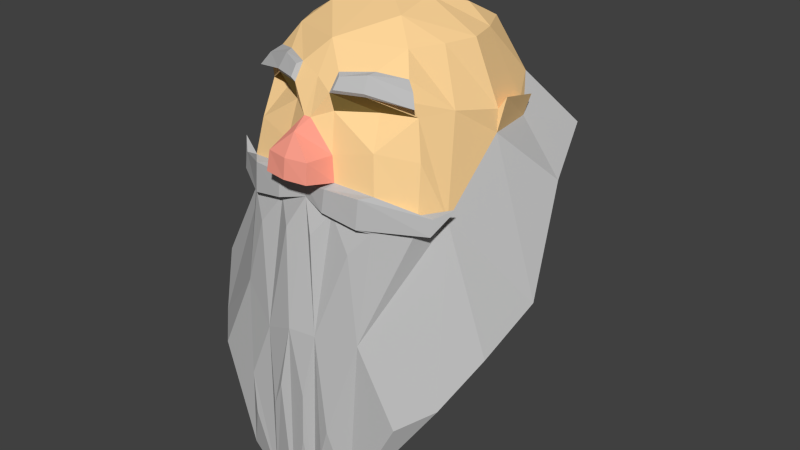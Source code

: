 # Source: DwarfHead01.blend  (saved by Blender 2.78.0; exported with 4.5.12 LTS)
import bpy
from mathutils import Matrix  # noqa: F401  (used for matrix-valued properties, if any)

bpy.ops.wm.read_factory_settings(use_empty=True)
scene = bpy.context.scene
scene.name = 'Scene'

# ---- collections
col_collection_1 = bpy.data.collections.new('Collection 1'); scene.collection.children.link(col_collection_1)

# ---- materials (node trees are filled in below, after node groups)
mat_dwarfskin00 = bpy.data.materials.new('DwarfSkin00')
mat_dwarfskin00.alpha_threshold = 0.0
mat_dwarfskin00.use_transparent_shadow = False
mat_dwarfskin00.diffuse_color = (1.0, 0.6724, 0.318, 1.0)
mat_dwarfskin00.roughness = 0.5
mat_dwarfhair00 = bpy.data.materials.new('DwarfHair00')
mat_dwarfhair00.alpha_threshold = 0.0
mat_dwarfhair00.use_transparent_shadow = False
mat_dwarfhair00.diffuse_color = (0.5071, 0.5071, 0.5071, 1.0)
mat_dwarfhair00.roughness = 0.5
mat_dwarfhair00.specular_intensity = 0.8895
mat_dwarfnose00 = bpy.data.materials.new('DwarfNose00')
mat_dwarfnose00.alpha_threshold = 0.0
mat_dwarfnose00.use_transparent_shadow = False
mat_dwarfnose00.diffuse_color = (1.0, 0.3542, 0.2662, 1.0)
mat_dwarfnose00.roughness = 0.5
mat_dwarfeye00 = bpy.data.materials.new('DwarfEye00')
mat_dwarfeye00.alpha_threshold = 0.0
mat_dwarfeye00.use_transparent_shadow = False
mat_dwarfeye00.diffuse_color = (0.1989, 0.1348, 0.03839, 1.0)
mat_dwarfeye00.roughness = 0.5

# ---- material node trees

# ---- world
world_world = bpy.data.worlds.new('World'); scene.world = world_world
world_world.color = (0.05088, 0.05088, 0.05088)
world_world.use_sun_shadow = False
world_world.sun_shadow_jitter_overblur = 0.0
world_world.cycles.sampling_method = 'NONE'
world_world.cycles.sample_map_resolution = 256

# ---- meshes
me_dh1 = bpy.data.meshes.new('DH1')
me_dh1.from_pydata([(-0.1609, -0.2004, -0.3828), (-0.08964, -0.09206, 0.08674), (-0.1844, 0.1599, -0.06068), (-0.08777, 0.09422, 0.08674), (0.1575, -0.2028, -0.3884), (0.1844, 0.1599, -0.06068), (0.08777, 0.09422, 0.08674), (-0.1414, -0.1349, -0.1058), (0.0, 0.1222, 0.08978), (0.0, -0.1302, 0.09219), (-0.002957, -0.1857, -0.08392), (-0.1239, 1.332e-15, 0.08674), (0.2458, -0.02332, -0.2427), (0.1239, 1.332e-15, 0.08674), (0.0, -0.021, 0.1346), (-1.39e-05, 0.01458, -0.3146), (-0.1609, 4.441e-16, -0.03278), (-0.1169, -0.1224, 0.0333), (0.1169, -0.1224, 0.0333), (0.0, -0.1576, 0.05019), (0.0, 0.1669, 0.01243), (0.1357, -0.1235, -0.04098), (0.1609, 4.441e-16, -0.03278), (-0.1357, -0.1235, -0.04098), (-0.1155, -0.1214, 0.01243), (0.1243, -0.1142, 0.01243), (0.1414, -0.1394, -0.1288), (0.06144, 0.1061, 0.08674), (0.03479, -0.2291, -0.5527), (0.04268, -0.179, -0.07483), (0.03781, -0.2202, -0.2834), (0.04863, 8.882e-16, 0.1269), (0.02731, -0.1671, 0.03697), (0.03566, -0.1737, -0.04098), (0.02926, -0.1617, 0.01243), (-4.034e-09, 0.235, -0.09254), (0.1414, -0.1349, -0.1058), (-0.06282, 0.1056, 0.08674), (-0.04155, -0.2276, -0.549), (-0.03286, -0.1651, 0.03697), (-0.0429, -0.1723, -0.04098), (-0.0352, -0.1598, 0.01243), (-0.04782, -0.1824, -0.1179), (0.03095, -0.2173, -0.06869), (-0.002957, -0.2186, -0.04044), (0.02934, -0.213, -0.04044), (-0.03814, -0.2164, -0.06869), (-0.0362, -0.2118, -0.04044), (-0.1112, 0.04711, 0.08674), (-0.2151, 0.0683, -0.1078), (0.1112, 0.04711, 0.08674), (0.0, 0.07179, 0.1168), (-0.1519, 0.07311, -0.03278), (0.1477, 0.06953, -0.01083), (1.287e-05, 0.1137, -0.2146), (-0.2359, -0.1149, -0.2898), (0.1112, -0.04711, 0.08674), (-0.1112, -0.04711, 0.08674), (0.2359, -0.1149, -0.2898), (0.1432, -0.06574, 0.01243), (0.1599, -0.0987, -0.1205), (-0.1599, -0.0987, -0.1205), (-0.1432, -0.06574, 0.01243), (-1.116e-05, -0.07229, -0.4376), (-0.002957, -0.2222, -0.06869), (-0.05031, -0.1778, -0.07483), (0.03683, -0.1922, -0.08083), (-0.1414, -0.1394, -0.1288), (-0.002957, -0.1999, -0.01075), (0.03486, -0.1961, -0.1124), (-0.04128, -0.1953, -0.1142), (-0.04343, -0.1911, -0.08083), (0.06856, 0.2068, -0.1079), (0.08964, -0.09206, 0.08674), (0.1013, -0.1718, -0.07927), (0.07177, -0.151, 0.03697), (0.09369, -0.1627, -0.027), (0.07688, -0.1305, 0.01243), (0.1002, -0.1767, -0.1285), (0.07398, 0.05095, 0.1118), (0.2151, 0.0683, -0.1078), (0.05713, -0.06646, 0.1164), (0.0877, -0.1234, -0.3705), (-0.07122, 0.2068, -0.1079), (-0.2458, -0.02332, -0.2427), (-0.07454, -0.15, 0.03697), (-0.09731, -0.162, -0.027), (-0.07985, -0.1295, 0.01243), (-0.1039, -0.1762, -0.1296), (-0.04914, 2.665e-15, 0.1269), (-0.07985, 0.1456, 0.01243), (-0.07427, 0.05079, 0.1119), (-0.09109, -0.1228, -0.3691), (-0.05823, -0.06611, 0.1163), (-0.08965, -0.1898, -0.1232), (-0.1051, -0.1712, -0.07927), (0.06627, -0.2332, -0.4174), (0.05356, -0.2333, -0.4612), (-0.07416, -0.2289, -0.4511), (-0.07885, -0.2267, -0.3867), (-4.159e-17, -0.2291, -0.2811), (0.0001359, -0.236, -0.5707), (-0.02982, -0.2348, -0.4138), (0.02565, -0.235, -0.3751), (0.02401, -0.2366, -0.4495), (-0.01237, -0.2378, -0.3717), (-5.754e-18, -0.1877, -0.1034), (0.02019, -0.2034, -0.1468), (0.0404, -0.1833, -0.1157), (0.07485, -0.1933, -0.1605), (-0.02231, -0.2032, -0.1477), (-0.04521, -0.222, -0.2999), (-0.07899, -0.1929, -0.162), (-0.1643, -0.1389, -0.1274), (0.1641, -0.1344, -0.1044), (0.08742, -0.1858, -0.08173), (0.08644, -0.1902, -0.1223), (-0.09072, -0.1852, -0.08173), (-0.1643, -0.1344, -0.1044), (0.1641, -0.1389, -0.1274), (-0.1861, -0.1144, -0.09115), (0.1858, -0.1144, -0.09115), (-0.107, -0.1114, 0.05684), (-0.1245, 0.115, 0.01243), (0.1245, 0.115, 0.01243), (0.107, -0.1114, 0.05684), (0.1616, 0.0, 0.0), (-0.1616, 0.0, 0.0), (0.02873, -0.1507, 0.05978), (-0.03324, -0.1491, 0.05978), (-0.1477, 0.06953, -0.01083), (0.0706, -0.1301, 0.06346), (0.07688, 0.1466, 0.01243), (-0.07255, -0.1293, 0.06346), (0.1208, -0.1205, 0.04568), (0.1308, -0.1298, 0.02904), (-0.07422, -0.1531, 0.04202), (-0.1313, -0.1297, 0.02904), (0.07146, -0.1541, 0.04202), (0.03376, -0.1677, 0.04202), (0.03467, -0.1572, 0.0567), (-0.03912, -0.1556, 0.0567), (-0.03888, -0.1659, 0.04202), (0.06792, -0.1414, 0.06136), (-0.07025, -0.1406, 0.06136), (-0.1213, -0.1204, 0.04568), (0.004891, -0.1783, 0.003245), (-0.006076, -0.1783, 0.003245), (0.172, 0.003367, 0.01714), (0.1519, 0.07311, -0.03278), (0.1622, 0.07405, -0.0005342), (-0.172, 0.003367, 0.01714), (-0.1622, 0.07405, -0.0005342), (0.09119, -0.2178, -0.5234), (0.1986, -0.1635, -0.3604), (0.09898, -0.2051, -0.2804), (-0.1986, -0.1635, -0.3604), (-0.09443, -0.2171, -0.5215), (-0.103, -0.1999, -0.257), (0.0001627, 0.2374, -0.1589)], [], [(130, 48, 3, 123), (132, 27, 6, 124), (59, 56, 73, 125), (133, 1, 122), (82, 154, 153), (93, 57, 1), (60, 36, 26), (74, 29, 66, 115), (81, 14, 9), (63, 101, 38), (128, 9, 19), (20, 37, 8), (100, 111, 102, 105), (49, 52, 123, 2), (72, 132, 124), (58, 60, 154), (80, 149, 22, 12), (55, 61, 16, 84), (51, 14, 31), (91, 48, 11, 89), (53, 50, 13, 126), (62, 57, 11, 127), (34, 32, 146), (87, 85, 24), (59, 18, 25), (60, 21, 36), (95, 86, 23, 7), (45, 68, 44), (52, 130, 123), (60, 59, 25, 21), (86, 87, 24), (33, 34, 146), (16, 127, 151), (61, 62, 127, 16), (158, 88, 67), (42, 88, 112), (76, 34, 33), (74, 76, 33, 29), (77, 75, 32, 34), (79, 51, 31), (157, 38, 98), (131, 73, 9, 128), (81, 9, 73), (115, 114, 36, 74), (63, 28, 101), (20, 8, 27), (106, 100, 30, 107), (147, 41, 40), (65, 10, 46), (147, 19, 39), (51, 89, 14), (49, 54, 15, 84), (101, 28, 104), (83, 20, 35), (90, 37, 20), (92, 63, 38, 157), (42, 106, 70), (14, 93, 9), (19, 9, 129), (43, 45, 44, 64), (64, 44, 47, 46), (64, 10, 43), (47, 65, 46), (68, 47, 44), (29, 45, 43), (83, 159, 54, 49), (8, 37, 51), (27, 51, 79), (124, 53, 149), (130, 52, 152), (124, 6, 50, 53), (72, 5, 80), (37, 3, 91), (27, 8, 51), (5, 124, 149, 80), (84, 16, 52, 49), (127, 11, 48, 130), (14, 89, 93), (84, 15, 63, 92), (23, 24, 62, 61), (22, 126, 59, 60), (7, 23, 61), (24, 17, 62), (122, 1, 57, 62), (67, 7, 61), (156, 61, 55), (12, 22, 60, 58), (31, 14, 81), (89, 11, 57, 93), (12, 58, 82), (126, 13, 56, 59), (29, 33, 45), (147, 40, 47, 68), (40, 65, 47), (10, 29, 43), (33, 146, 68, 45), (10, 64, 46), (69, 66, 10, 106), (116, 115, 66, 69), (106, 10, 71, 70), (10, 65, 71), (88, 42, 70, 94), (29, 10, 66), (106, 108, 69), (108, 78, 116, 69), (15, 12, 82, 63), (13, 31, 81, 56), (35, 72, 159), (6, 27, 79), (56, 81, 73), (125, 73, 131), (50, 79, 31, 13), (25, 75, 77), (36, 21, 76, 74), (21, 25, 76), (60, 26, 155), (54, 80, 12, 15), (35, 20, 72), (26, 119, 116, 78), (63, 82, 153, 28), (20, 27, 132), (7, 118, 117, 95), (70, 71, 117, 94), (84, 92, 55), (37, 91, 51), (2, 83, 49), (55, 92, 156), (123, 3, 37, 90), (2, 123, 83), (65, 95, 117, 71), (106, 42, 110), (40, 41, 86), (65, 40, 86, 95), (41, 39, 85, 87), (51, 91, 89), (30, 28, 97, 96), (93, 1, 9), (129, 9, 1, 133), (158, 157, 98, 99), (153, 155, 96), (28, 153, 96, 97), (38, 111, 99, 98), (111, 158, 99), (155, 30, 96), (111, 38, 102), (38, 101, 105, 102), (101, 100, 105), (100, 101, 104, 103), (30, 100, 103), (28, 30, 103, 104), (30, 108, 107), (109, 108, 30), (111, 110, 42), (111, 42, 112), (100, 106, 110, 111), (108, 106, 107), (158, 111, 112), (78, 108, 109), (30, 155, 109), (88, 158, 112), (155, 78, 109), (94, 117, 118, 113), (119, 114, 115, 116), (113, 118, 120), (94, 113, 67, 88), (67, 113, 120), (36, 114, 121), (26, 36, 121), (114, 119, 121), (118, 7, 120), (119, 26, 121), (7, 67, 120), (155, 154, 60), (155, 26, 78), (156, 158, 61), (67, 61, 158), (156, 92, 157), (154, 82, 58), (125, 131, 143, 134), (39, 129, 141, 142), (17, 122, 62), (19, 129, 39), (17, 85, 136, 137), (32, 128, 19), (133, 122, 145, 144), (59, 125, 18), (146, 32, 19), (39, 41, 147), (142, 141, 144, 136), (135, 134, 143, 138), (138, 143, 140, 139), (136, 144, 145, 137), (129, 133, 144, 141), (85, 39, 142, 136), (32, 75, 138, 139), (122, 17, 137, 145), (18, 125, 134, 135), (128, 32, 139, 140), (131, 128, 140, 143), (75, 18, 135, 138), (147, 146, 19), (68, 146, 147), (76, 25, 77), (24, 23, 86), (86, 41, 87), (34, 76, 77), (75, 25, 18), (24, 85, 17), (149, 150, 148, 22), (16, 151, 152, 52), (127, 130, 152, 151), (149, 53, 150), (126, 22, 148), (53, 126, 148, 150), (4, 153, 154), (4, 155, 153), (0, 156, 157), (0, 157, 158), (4, 154, 155), (0, 158, 156), (124, 5, 72), (72, 20, 132), (20, 83, 90), (83, 123, 90), (91, 3, 48), (79, 50, 6), (159, 83, 35), (159, 72, 80, 54)])
me_dh1.polygons.foreach_set('material_index', [0, 0, 0, 0, 1, 0, 0, 1, 0, 1, 0, 0, 1, 1, 1, 1, 1, 1, 0, 0, 0, 0, 0, 3, 0, 0, 0, 2, 0, 0, 0, 0, 0, 0, 1, 1, 0, 0, 3, 0, 1, 0, 0, 1, 1, 0, 1, 0, 2, 0, 0, 1, 1, 1, 0, 1, 1, 0, 0, 2, 2, 2, 2, 2, 2, 1, 0, 0, 0, 0, 0, 1, 0, 0, 1, 1, 0, 0, 1, 0, 0, 0, 0, 0, 0, 1, 1, 0, 0, 1, 0, 2, 2, 2, 2, 2, 2, 1, 1, 1, 1, 1, 1, 1, 1, 1, 0, 1, 0, 0, 0, 0, 3, 0, 0, 1, 1, 1, 1, 1, 0, 1, 1, 1, 0, 1, 1, 0, 1, 1, 1, 0, 0, 3, 0, 1, 0, 0, 1, 1, 1, 1, 1, 1, 1, 1, 1, 1, 1, 1, 1, 1, 1, 1, 1, 1, 1, 1, 1, 1, 1, 1, 1, 1, 1, 1, 1, 1, 1, 1, 1, 1, 1, 1, 1, 1, 1, 1, 1, 1, 0, 0, 1, 0, 1, 0, 0, 0, 1, 1, 1, 1, 1, 1, 1, 1, 1, 1, 1, 1, 0, 2, 0, 0, 0, 0, 0, 0, 0, 0, 0, 0, 0, 0, 1, 1, 1, 1, 1, 1, 1, 1, 1, 1, 0, 0, 1, 1])
me_dh1.materials.append(mat_dwarfskin00)
me_dh1.materials.append(mat_dwarfhair00)
me_dh1.materials.append(mat_dwarfnose00)
me_dh1.materials.append(mat_dwarfeye00)
me_dh1.use_remesh_preserve_volume = False
me_dh1.use_remesh_preserve_attributes = False
me_dh1.use_mirror_vertex_groups = False
me_dh1.update()

# ---- objects
ob_dwarfhead01 = bpy.data.objects.new('DwarfHead01', me_dh1)

# ---- transforms, parenting, visibility, modifiers, constraints
ob_dwarfhead01.location = (0.0, 0.0, 0.0)
ob_dwarfhead01.lineart.crease_threshold = 0.0

# ---- collection membership
col_collection_1.objects.link(ob_dwarfhead01)

# ---- scene / render settings (as saved in the file)
scene.frame_start = 1; scene.frame_end = 250; scene.frame_set(0)
scene.render.engine = 'BLENDER_EEVEE_NEXT'
scene.render.resolution_percentage = 50
scene.render.dither_intensity = 0.0
scene.cycles.use_denoising = False
scene.cycles.samples = 10
scene.cycles.sampling_pattern = 'TABULATED_SOBOL'
scene.cycles.light_sampling_threshold = 0.0
scene.cycles.use_adaptive_sampling = False
scene.cycles.use_light_tree = False
scene.cycles.blur_glossy = 0.0
scene.cycles.pixel_filter_type = 'GAUSSIAN'
scene.cycles.sample_clamp_indirect = 0.0
scene.view_settings.view_transform = 'Standard'
bpy.context.view_layer.update()

# ---- added for rendering (the .blend has no active camera and no usable light): camera, sun
cam_auto = bpy.data.cameras.new('AutoCamera')
cam_auto.lens = 50.0
cam_auto.sensor_width = 36.0
cam_auto.clip_end = 1000.0
ob_auto_camera = bpy.data.objects.new('AutoCamera', cam_auto)
scene.collection.objects.link(ob_auto_camera)
ob_auto_camera.location = (0.908872, -1.09085, 0.50908)
ob_auto_camera.rotation_euler = (1.09748, -7.21219e-08, 0.694738)
scene.camera = ob_auto_camera
light_auto_sun = bpy.data.lights.new('AutoSun', 'SUN')
light_auto_sun.energy = 3.0
light_auto_sun.angle = 0.0523599
ob_auto_sun = bpy.data.objects.new('AutoSun', light_auto_sun)
scene.collection.objects.link(ob_auto_sun)
ob_auto_sun.rotation_euler = (0.872665, 0.174533, 0.523599)
bpy.context.view_layer.update()
